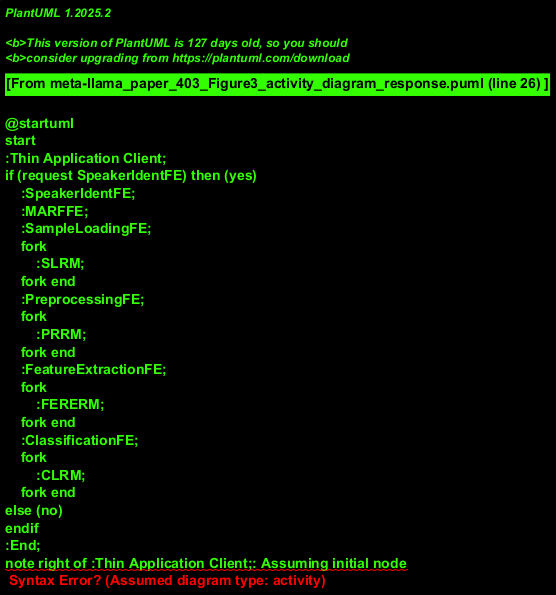

The diagram above was rendered by PlantUML. Its source (embedded in the PNG):
@startuml
start
:Thin Application Client;
if (request SpeakerIdentFE) then (yes)
    :SpeakerIdentFE;
    :MARFFE;
    :SampleLoadingFE;
    fork
        :SLRM;
    fork end
    :PreprocessingFE;
    fork
        :PRRM;
    fork end
    :FeatureExtractionFE;
    fork
        :FERERM;
    fork end
    :ClassificationFE;
    fork
        :CLRM;
    fork end
else (no)
endif
:End;
note right of :Thin Application Client;: Assuming initial node
@enduml